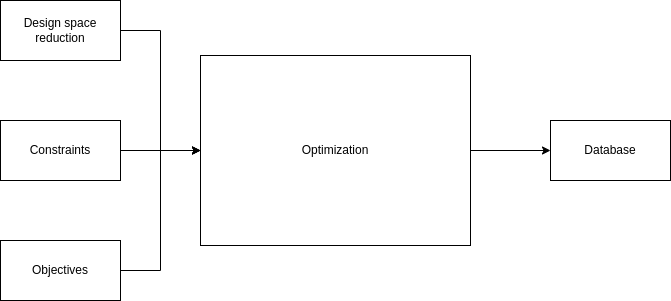

The diagram above was exported from draw.io. Its source (the exported page's mxGraphModel, read from the mxfile embedded in the PNG):
<mxGraphModel dx="1434" dy="843" grid="1" gridSize="10" guides="1" tooltips="1" connect="1" arrows="1" fold="1" page="1" pageScale="1" pageWidth="850" pageHeight="1100" math="0" shadow="0">
  <root>
    <mxCell id="GcFSDqVWaRB7HF3SrSpS-0" />
    <mxCell id="GcFSDqVWaRB7HF3SrSpS-1" parent="GcFSDqVWaRB7HF3SrSpS-0" />
    <mxCell id="GcFSDqVWaRB7HF3SrSpS-2" value="" style="shape=image;aspect=fixed;image=data:image/svg+xml,(base64 omitted: 9760 chars);comic=0;enumerate=0;strokeOpacity=100;" vertex="1" parent="GcFSDqVWaRB7HF3SrSpS-1">
      <mxGeometry x="490" y="370" width="110" height="110" as="geometry" />
    </mxCell>
    <mxCell id="GcFSDqVWaRB7HF3SrSpS-3" style="edgeStyle=orthogonalEdgeStyle;rounded=0;orthogonalLoop=1;jettySize=auto;html=1;exitX=1;exitY=0.5;exitDx=0;exitDy=0;entryX=0;entryY=0.5;entryDx=0;entryDy=0;" edge="1" parent="GcFSDqVWaRB7HF3SrSpS-1" source="GcFSDqVWaRB7HF3SrSpS-4" target="GcFSDqVWaRB7HF3SrSpS-11">
      <mxGeometry relative="1" as="geometry" />
    </mxCell>
    <mxCell id="GcFSDqVWaRB7HF3SrSpS-4" value="Design space reduction" style="rounded=0;whiteSpace=wrap;html=1;" vertex="1" parent="GcFSDqVWaRB7HF3SrSpS-1">
      <mxGeometry x="140" y="240" width="120" height="60" as="geometry" />
    </mxCell>
    <mxCell id="GcFSDqVWaRB7HF3SrSpS-5" style="edgeStyle=orthogonalEdgeStyle;rounded=0;orthogonalLoop=1;jettySize=auto;html=1;exitX=1;exitY=0.5;exitDx=0;exitDy=0;entryX=0;entryY=0.5;entryDx=0;entryDy=0;" edge="1" parent="GcFSDqVWaRB7HF3SrSpS-1" source="GcFSDqVWaRB7HF3SrSpS-6" target="GcFSDqVWaRB7HF3SrSpS-11">
      <mxGeometry relative="1" as="geometry" />
    </mxCell>
    <mxCell id="GcFSDqVWaRB7HF3SrSpS-6" value="Constraints" style="rounded=0;whiteSpace=wrap;html=1;" vertex="1" parent="GcFSDqVWaRB7HF3SrSpS-1">
      <mxGeometry x="140" y="360" width="120" height="60" as="geometry" />
    </mxCell>
    <mxCell id="GcFSDqVWaRB7HF3SrSpS-7" style="edgeStyle=orthogonalEdgeStyle;rounded=0;orthogonalLoop=1;jettySize=auto;html=1;exitX=1;exitY=0.5;exitDx=0;exitDy=0;entryX=0;entryY=0.5;entryDx=0;entryDy=0;" edge="1" parent="GcFSDqVWaRB7HF3SrSpS-1" source="GcFSDqVWaRB7HF3SrSpS-8" target="GcFSDqVWaRB7HF3SrSpS-11">
      <mxGeometry relative="1" as="geometry" />
    </mxCell>
    <mxCell id="GcFSDqVWaRB7HF3SrSpS-8" value="Objectives" style="rounded=0;whiteSpace=wrap;html=1;" vertex="1" parent="GcFSDqVWaRB7HF3SrSpS-1">
      <mxGeometry x="140" y="480" width="120" height="60" as="geometry" />
    </mxCell>
    <mxCell id="GcFSDqVWaRB7HF3SrSpS-9" style="edgeStyle=orthogonalEdgeStyle;rounded=0;orthogonalLoop=1;jettySize=auto;html=1;exitX=1;exitY=0.5;exitDx=0;exitDy=0;entryX=0;entryY=0.5;entryDx=0;entryDy=0;comic=0;enumerate=0;strokeOpacity=100;" edge="1" parent="GcFSDqVWaRB7HF3SrSpS-1" source="GcFSDqVWaRB7HF3SrSpS-11" target="GcFSDqVWaRB7HF3SrSpS-12">
      <mxGeometry relative="1" as="geometry" />
    </mxCell>
    <mxCell id="GcFSDqVWaRB7HF3SrSpS-10" value="" style="shape=image;aspect=fixed;image=data:image/png,(base64 omitted: 684 chars);comic=0;enumerate=0;strokeOpacity=100;" vertex="1" parent="GcFSDqVWaRB7HF3SrSpS-1">
      <mxGeometry x="350" y="310" width="150" height="78" as="geometry" />
    </mxCell>
    <mxCell id="GcFSDqVWaRB7HF3SrSpS-11" value="Optimization" style="rounded=0;whiteSpace=wrap;html=1;comic=0;enumerate=0;strokeOpacity=100;" vertex="1" parent="GcFSDqVWaRB7HF3SrSpS-1">
      <mxGeometry x="340" y="295" width="270" height="190" as="geometry" />
    </mxCell>
    <mxCell id="GcFSDqVWaRB7HF3SrSpS-12" value="Database" style="rounded=0;whiteSpace=wrap;html=1;comic=0;enumerate=0;strokeOpacity=100;" vertex="1" parent="GcFSDqVWaRB7HF3SrSpS-1">
      <mxGeometry x="690" y="360" width="120" height="60" as="geometry" />
    </mxCell>
  </root>
</mxGraphModel>